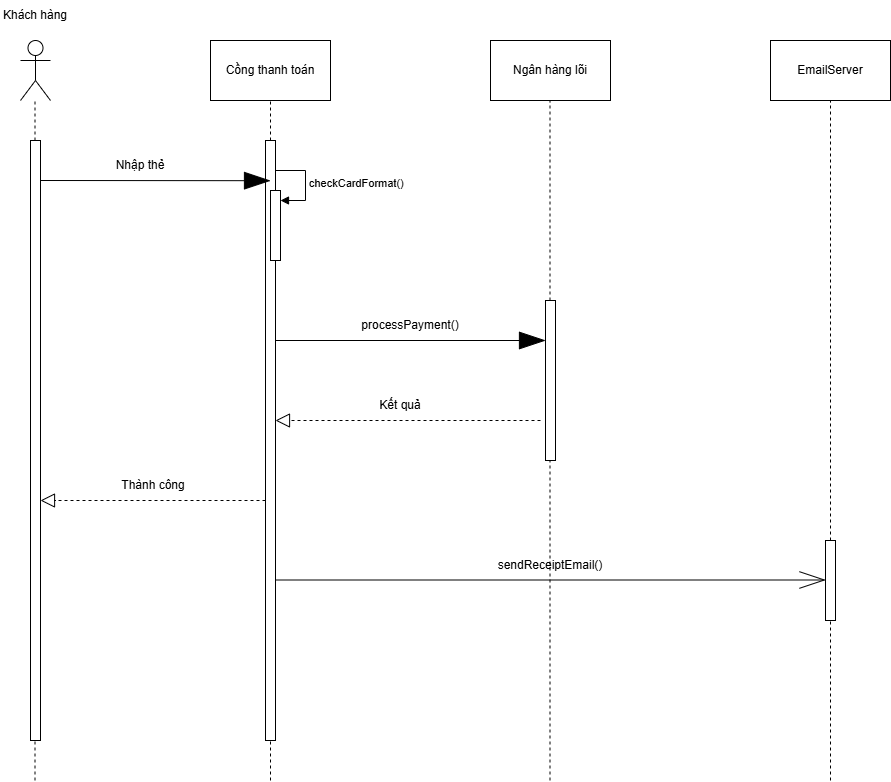

The diagram above was exported from draw.io. Its source (the exported page's mxGraphModel, read from the mxfile embedded in the PNG):
<mxGraphModel dx="1414" dy="789" grid="1" gridSize="10" guides="1" tooltips="1" connect="1" arrows="1" fold="1" page="1" pageScale="1" pageWidth="850" pageHeight="1100" math="0" shadow="0">
  <root>
    <mxCell id="0" />
    <mxCell id="1" parent="0" />
    <mxCell id="PTzU7ULwF3GJPq7ARmL4-1" parent="1" style="shape=umlActor;verticalLabelPosition=bottom;verticalAlign=top;html=1;" value="" vertex="1">
      <mxGeometry height="60" width="30" x="120" y="140" as="geometry" />
    </mxCell>
    <mxCell id="PTzU7ULwF3GJPq7ARmL4-2" parent="1" style="rounded=0;whiteSpace=wrap;html=1;" value="Cồng thanh toán" vertex="1">
      <mxGeometry height="60" width="120" x="310" y="140" as="geometry" />
    </mxCell>
    <mxCell id="PTzU7ULwF3GJPq7ARmL4-3" parent="1" style="rounded=0;whiteSpace=wrap;html=1;" value="Ngân hàng lõi" vertex="1">
      <mxGeometry height="60" width="120" x="590" y="140" as="geometry" />
    </mxCell>
    <mxCell id="PTzU7ULwF3GJPq7ARmL4-4" parent="1" style="text;html=1;whiteSpace=wrap;strokeColor=none;fillColor=none;align=center;verticalAlign=middle;rounded=0;" value="Khách hàng" vertex="1">
      <mxGeometry height="30" width="70" x="100" y="100" as="geometry" />
    </mxCell>
    <mxCell id="PTzU7ULwF3GJPq7ARmL4-5" parent="1" style="rounded=0;whiteSpace=wrap;html=1;" value="EmailServer" vertex="1">
      <mxGeometry height="60" width="120" x="870" y="140" as="geometry" />
    </mxCell>
    <mxCell id="PTzU7ULwF3GJPq7ARmL4-6" edge="1" parent="1" source="PTzU7ULwF3GJPq7ARmL4-11" style="endArrow=none;dashed=1;html=1;rounded=0;" value="">
      <mxGeometry height="50" relative="1" width="50" as="geometry">
        <mxPoint x="134.5" y="880" as="sourcePoint" />
        <mxPoint x="134.5" y="200" as="targetPoint" />
      </mxGeometry>
    </mxCell>
    <mxCell id="PTzU7ULwF3GJPq7ARmL4-7" edge="1" parent="1" source="PTzU7ULwF3GJPq7ARmL4-13" style="endArrow=none;dashed=1;html=1;rounded=0;" value="">
      <mxGeometry height="50" relative="1" width="50" as="geometry">
        <mxPoint x="370" y="880" as="sourcePoint" />
        <mxPoint x="370" y="200" as="targetPoint" />
      </mxGeometry>
    </mxCell>
    <mxCell id="PTzU7ULwF3GJPq7ARmL4-8" edge="1" parent="1" style="endArrow=none;dashed=1;html=1;rounded=0;" value="">
      <mxGeometry height="50" relative="1" width="50" as="geometry">
        <mxPoint x="649.5" y="880" as="sourcePoint" />
        <mxPoint x="649.5" y="200" as="targetPoint" />
      </mxGeometry>
    </mxCell>
    <mxCell id="PTzU7ULwF3GJPq7ARmL4-9" edge="1" parent="1" source="PTzU7ULwF3GJPq7ARmL4-26" style="endArrow=none;dashed=1;html=1;rounded=0;" value="">
      <mxGeometry height="50" relative="1" width="50" as="geometry">
        <mxPoint x="930" y="880" as="sourcePoint" />
        <mxPoint x="930" y="200" as="targetPoint" />
      </mxGeometry>
    </mxCell>
    <mxCell id="PTzU7ULwF3GJPq7ARmL4-10" edge="1" parent="1" style="endArrow=none;dashed=1;html=1;rounded=0;" target="PTzU7ULwF3GJPq7ARmL4-11" value="">
      <mxGeometry height="50" relative="1" width="50" as="geometry">
        <mxPoint x="134.5" y="880" as="sourcePoint" />
        <mxPoint x="134.5" y="200" as="targetPoint" />
      </mxGeometry>
    </mxCell>
    <mxCell id="PTzU7ULwF3GJPq7ARmL4-11" parent="1" style="html=1;points=[[0,0,0,0,5],[0,1,0,0,-5],[1,0,0,0,5],[1,1,0,0,-5]];perimeter=orthogonalPerimeter;outlineConnect=0;targetShapes=umlLifeline;portConstraint=eastwest;newEdgeStyle={&quot;curved&quot;:0,&quot;rounded&quot;:0};" value="" vertex="1">
      <mxGeometry height="600" width="10" x="130" y="240" as="geometry" />
    </mxCell>
    <mxCell id="PTzU7ULwF3GJPq7ARmL4-12" edge="1" parent="1" style="endArrow=none;dashed=1;html=1;rounded=0;" target="PTzU7ULwF3GJPq7ARmL4-13" value="">
      <mxGeometry height="50" relative="1" width="50" as="geometry">
        <mxPoint x="370" y="880" as="sourcePoint" />
        <mxPoint x="370" y="200" as="targetPoint" />
      </mxGeometry>
    </mxCell>
    <mxCell id="PTzU7ULwF3GJPq7ARmL4-13" parent="1" style="html=1;points=[[0,0,0,0,5],[0,1,0,0,-5],[1,0,0,0,5],[1,1,0,0,-5]];perimeter=orthogonalPerimeter;outlineConnect=0;targetShapes=umlLifeline;portConstraint=eastwest;newEdgeStyle={&quot;curved&quot;:0,&quot;rounded&quot;:0};" value="" vertex="1">
      <mxGeometry height="600" width="10" x="365" y="240" as="geometry" />
    </mxCell>
    <mxCell id="PTzU7ULwF3GJPq7ARmL4-15" edge="1" parent="1" style="endArrow=blockThin;endFill=1;endSize=24;html=1;rounded=0;entryX=0.5;entryY=0.067;entryDx=0;entryDy=0;entryPerimeter=0;" target="PTzU7ULwF3GJPq7ARmL4-13" value="">
      <mxGeometry relative="1" width="160" as="geometry">
        <mxPoint x="140" y="280" as="sourcePoint" />
        <mxPoint x="300" y="280" as="targetPoint" />
      </mxGeometry>
    </mxCell>
    <mxCell id="PTzU7ULwF3GJPq7ARmL4-16" parent="1" style="text;html=1;whiteSpace=wrap;strokeColor=none;fillColor=none;align=center;verticalAlign=middle;rounded=0;" value="Nhập thẻ" vertex="1">
      <mxGeometry height="30" width="60" x="210" y="250" as="geometry" />
    </mxCell>
    <mxCell id="PTzU7ULwF3GJPq7ARmL4-17" parent="1" style="html=1;points=[[0,0,0,0,5],[0,1,0,0,-5],[1,0,0,0,5],[1,1,0,0,-5]];perimeter=orthogonalPerimeter;outlineConnect=0;targetShapes=umlLifeline;portConstraint=eastwest;newEdgeStyle={&quot;curved&quot;:0,&quot;rounded&quot;:0};" value="" vertex="1">
      <mxGeometry height="70" width="10" x="370" y="290" as="geometry" />
    </mxCell>
    <mxCell id="PTzU7ULwF3GJPq7ARmL4-18" edge="1" parent="1" style="html=1;align=left;spacingLeft=2;endArrow=block;rounded=0;edgeStyle=orthogonalEdgeStyle;curved=0;rounded=0;" target="PTzU7ULwF3GJPq7ARmL4-17" value="checkCardFormat()">
      <mxGeometry relative="1" x="0.0118" as="geometry">
        <mxPoint as="offset" />
        <Array as="points">
          <mxPoint x="405" y="300" />
        </Array>
        <mxPoint x="375" y="270" as="sourcePoint" />
      </mxGeometry>
    </mxCell>
    <mxCell id="PTzU7ULwF3GJPq7ARmL4-19" parent="1" style="html=1;points=[[0,0,0,0,5],[0,1,0,0,-5],[1,0,0,0,5],[1,1,0,0,-5]];perimeter=orthogonalPerimeter;outlineConnect=0;targetShapes=umlLifeline;portConstraint=eastwest;newEdgeStyle={&quot;curved&quot;:0,&quot;rounded&quot;:0};" value="" vertex="1">
      <mxGeometry height="160" width="10" x="645" y="400" as="geometry" />
    </mxCell>
    <mxCell id="PTzU7ULwF3GJPq7ARmL4-20" edge="1" parent="1" style="endArrow=blockThin;endFill=1;endSize=24;html=1;rounded=0;" target="PTzU7ULwF3GJPq7ARmL4-19" value="">
      <mxGeometry relative="1" width="160" as="geometry">
        <mxPoint x="375" y="440" as="sourcePoint" />
        <mxPoint x="605" y="440" as="targetPoint" />
      </mxGeometry>
    </mxCell>
    <mxCell id="PTzU7ULwF3GJPq7ARmL4-21" parent="1" style="text;html=1;whiteSpace=wrap;strokeColor=none;fillColor=none;align=center;verticalAlign=middle;rounded=0;" value="processPayment()" vertex="1">
      <mxGeometry height="30" width="60" x="480" y="410" as="geometry" />
    </mxCell>
    <mxCell id="PTzU7ULwF3GJPq7ARmL4-22" edge="1" parent="1" style="endArrow=block;dashed=1;endFill=0;endSize=12;html=1;rounded=0;" target="PTzU7ULwF3GJPq7ARmL4-13" value="">
      <mxGeometry relative="1" width="160" as="geometry">
        <mxPoint x="640" y="520" as="sourcePoint" />
        <mxPoint x="350" y="440" as="targetPoint" />
      </mxGeometry>
    </mxCell>
    <mxCell id="PTzU7ULwF3GJPq7ARmL4-23" parent="1" style="text;html=1;whiteSpace=wrap;strokeColor=none;fillColor=none;align=center;verticalAlign=middle;rounded=0;" value="Kết quả" vertex="1">
      <mxGeometry height="30" width="60" x="470" y="490" as="geometry" />
    </mxCell>
    <mxCell id="PTzU7ULwF3GJPq7ARmL4-24" edge="1" parent="1" source="PTzU7ULwF3GJPq7ARmL4-13" style="endArrow=block;dashed=1;endFill=0;endSize=12;html=1;rounded=0;" value="">
      <mxGeometry relative="1" width="160" as="geometry">
        <mxPoint x="405" y="600" as="sourcePoint" />
        <mxPoint x="140" y="600" as="targetPoint" />
      </mxGeometry>
    </mxCell>
    <mxCell id="PTzU7ULwF3GJPq7ARmL4-25" parent="1" style="text;html=1;whiteSpace=wrap;strokeColor=none;fillColor=none;align=center;verticalAlign=middle;rounded=0;" value="Thành công" vertex="1">
      <mxGeometry height="30" width="80" x="213" y="570" as="geometry" />
    </mxCell>
    <mxCell id="PTzU7ULwF3GJPq7ARmL4-27" edge="1" parent="1" style="endArrow=none;dashed=1;html=1;rounded=0;" target="PTzU7ULwF3GJPq7ARmL4-26" value="">
      <mxGeometry height="50" relative="1" width="50" as="geometry">
        <mxPoint x="930" y="880" as="sourcePoint" />
        <mxPoint x="930" y="200" as="targetPoint" />
      </mxGeometry>
    </mxCell>
    <mxCell id="PTzU7ULwF3GJPq7ARmL4-26" parent="1" style="html=1;points=[[0,0,0,0,5],[0,1,0,0,-5],[1,0,0,0,5],[1,1,0,0,-5]];perimeter=orthogonalPerimeter;outlineConnect=0;targetShapes=umlLifeline;portConstraint=eastwest;newEdgeStyle={&quot;curved&quot;:0,&quot;rounded&quot;:0};" value="" vertex="1">
      <mxGeometry height="80" width="10" x="925" y="640" as="geometry" />
    </mxCell>
    <mxCell id="PTzU7ULwF3GJPq7ARmL4-30" edge="1" parent="1" style="endArrow=openThin;endFill=0;endSize=24;html=1;rounded=0;" target="PTzU7ULwF3GJPq7ARmL4-26" value="">
      <mxGeometry relative="1" width="160" as="geometry">
        <mxPoint x="375" y="679.5" as="sourcePoint" />
        <mxPoint x="645" y="679.5" as="targetPoint" />
      </mxGeometry>
    </mxCell>
    <mxCell id="PTzU7ULwF3GJPq7ARmL4-31" parent="1" style="text;html=1;whiteSpace=wrap;strokeColor=none;fillColor=none;align=center;verticalAlign=middle;rounded=0;" value="sendReceiptEmail()" vertex="1">
      <mxGeometry height="30" width="60" x="620" y="650" as="geometry" />
    </mxCell>
  </root>
</mxGraphModel>